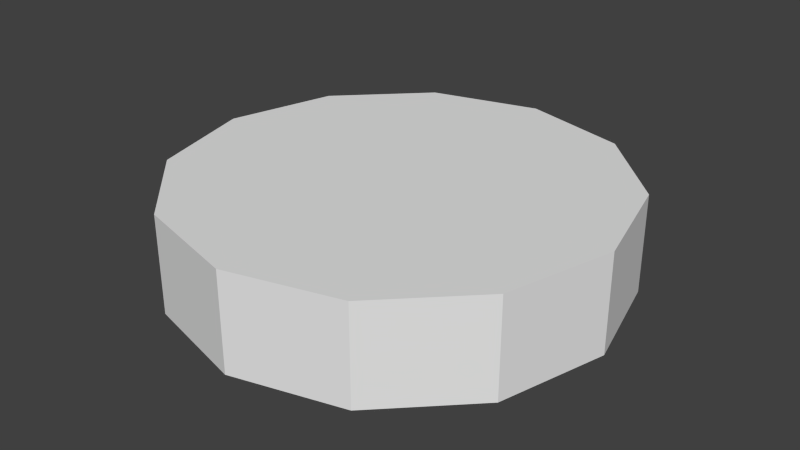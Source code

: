 # Source: grindstone.blend  (saved by Blender 2.76.0; exported with 4.5.12 LTS)
import bpy
from mathutils import Matrix  # noqa: F401  (used for matrix-valued properties, if any)

bpy.ops.wm.read_factory_settings(use_empty=True)
scene = bpy.context.scene
scene.name = 'Scene'

# ---- collections
col_collection_1 = bpy.data.collections.new('Collection 1'); scene.collection.children.link(col_collection_1)

# ---- world
world_world = bpy.data.worlds.new('World'); scene.world = world_world
world_world.color = (0.05088, 0.05088, 0.05088)
world_world.use_sun_shadow = False
world_world.sun_shadow_jitter_overblur = 0.0
world_world.cycles.sampling_method = 'MANUAL'
world_world.cycles.sample_map_resolution = 256

# ---- meshes
me_cube_002 = bpy.data.meshes.new('Cube.002')
me_cube_002.from_pydata([(0.5022, 0.95, 0.001208), (0.5022, 0.95, 0.2012), (0.7272, 0.8897, 0.001208), (0.7272, 0.8897, 0.2012), (0.8919, 0.725, 0.001208), (0.8919, 0.725, 0.2012), (0.9522, 0.5, 0.001208), (0.9522, 0.5, 0.2012), (0.8919, 0.275, 0.001208), (0.8919, 0.275, 0.2012), (0.7272, 0.1103, 0.001208), (0.7272, 0.1103, 0.2012), (0.5022, 0.05, 0.001208), (0.5022, 0.05, 0.2012), (0.2772, 0.1103, 0.001208), (0.2772, 0.1103, 0.2012), (0.1125, 0.275, 0.001208), (0.1125, 0.275, 0.2012), (0.0522, 0.5, 0.001208), (0.0522, 0.5, 0.2012), (0.1125, 0.725, 0.001208), (0.1125, 0.725, 0.2012), (0.2772, 0.8897, 0.001208), (0.2772, 0.8897, 0.2012)], [], [(0, 1, 3, 2), (2, 3, 5, 4), (4, 5, 7, 6), (6, 7, 9, 8), (8, 9, 11, 10), (10, 11, 13, 12), (12, 13, 15, 14), (14, 15, 17, 16), (16, 17, 19, 18), (18, 19, 21, 20), (21, 13, 5), (22, 23, 1, 0), (20, 21, 23, 22), (6, 14, 2), (5, 3, 1), (1, 23, 21), (21, 19, 17), (17, 15, 13), (13, 11, 5), (9, 7, 5), (5, 1, 21), (21, 17, 13), (11, 9, 5), (22, 0, 2), (2, 4, 6), (6, 8, 10), (10, 12, 14), (14, 16, 22), (18, 20, 22), (22, 2, 14), (6, 10, 14), (16, 18, 22)])
_uv = me_cube_002.uv_layers.new(name='UVMap')
_uv.uv.foreach_set('vector', [0.7157, 0.3098, 0.7157, 0.7048, 0.5906, 0.7048, 0.5906, 0.3098, 0.5906, 0.3098, 0.5906, 0.7048, 0.463, 0.7048, 0.463, 0.3098, 0.463, 0.3098, 0.463, 0.7048, 0.3378, 0.7048, 0.3378, 0.3098, 0.3378, 0.3098, 0.3378, 0.7048, 0.2219, 0.7048, 0.2219, 0.3098, 0.2219, 0.3098, 0.2219, 0.7048, 0.1285, 0.7048, 0.1285, 0.3098, 0.1285, 0.3098, 0.1285, 0.7048, 0.09623, 0.7048, 0.09623, 0.3098, 0.09623, 0.3098, 0.09623, 0.7048, 0.2719, 0.7048, 0.2719, 0.3098, 0.2719, 0.3098, 0.2719, 0.7048, 0.7773, 0.7048, 0.7773, 0.3098, 0.7773, 0.3098, 0.7773, 0.7048, 0.956, 0.7048, 0.956, 0.3098, 0.956, 0.3098, 0.956, 0.7048, 0.9247, 0.7048, 0.9247, 0.3098, 0.07999, 0.7447, 0.5008, 0.01588, 0.9215, 0.7447, 0.8315, 0.3098, 0.8315, 0.7048, 0.7157, 0.7048, 0.7157, 0.3098, 0.9247, 0.3098, 0.9247, 0.7048, 0.8315, 0.7048, 0.8315, 0.3098, 0.9866, 0.5017, 0.2578, 0.08098, 0.7437, 0.9225, 0.9215, 0.7447, 0.7437, 0.9225, 0.5008, 0.9876, 0.5008, 0.9876, 0.2578, 0.9225, 0.07999, 0.7447, 0.07999, 0.7447, 0.0149, 0.5017, 0.07999, 0.2588, 0.07999, 0.2588, 0.2578, 0.08098, 0.5008, 0.01588, 0.5008, 0.01588, 0.7437, 0.08098, 0.9215, 0.7447, 0.9215, 0.2588, 0.9866, 0.5017, 0.9215, 0.7447, 0.9215, 0.7447, 0.5008, 0.9876, 0.07999, 0.7447, 0.07999, 0.7447, 0.07999, 0.2588, 0.5008, 0.01588, 0.7437, 0.08098, 0.9215, 0.2588, 0.9215, 0.7447, 0.2578, 0.9225, 0.5008, 0.9876, 0.7437, 0.9225, 0.7437, 0.9225, 0.9215, 0.7447, 0.9866, 0.5017, 0.9866, 0.5017, 0.9215, 0.2588, 0.7437, 0.08098, 0.7437, 0.08098, 0.5008, 0.01588, 0.2578, 0.08098, 0.2578, 0.08098, 0.07999, 0.2588, 0.2578, 0.9225, 0.0149, 0.5017, 0.07999, 0.7447, 0.2578, 0.9225, 0.2578, 0.9225, 0.7437, 0.9225, 0.2578, 0.08098, 0.9866, 0.5017, 0.7437, 0.08098, 0.2578, 0.08098, 0.07999, 0.2588, 0.0149, 0.5017, 0.2578, 0.9225])
me_cube_002.use_remesh_preserve_volume = False
me_cube_002.use_remesh_preserve_attributes = False
me_cube_002.use_mirror_vertex_groups = False
me_cube_002.update()

# ---- objects
ob_cube = bpy.data.objects.new('Cube', me_cube_002)

# ---- transforms, parenting, visibility, modifiers, constraints
ob_cube.location = (0.0, -1.0, 0.0)
ob_cube.lineart.crease_threshold = 0.0

# ---- collection membership
col_collection_1.objects.link(ob_cube)

# ---- scene / render settings (as saved in the file)
scene.frame_start = 1; scene.frame_end = 250; scene.frame_set(1)
scene.render.engine = 'BLENDER_EEVEE_NEXT'
scene.render.image_settings.color_mode = 'RGB'
scene.render.image_settings.compression = 90
scene.render.resolution_percentage = 50
scene.render.dither_intensity = 0.0
scene.cycles.use_denoising = False
scene.cycles.samples = 10
scene.cycles.sampling_pattern = 'TABULATED_SOBOL'
scene.cycles.light_sampling_threshold = 0.0
scene.cycles.use_adaptive_sampling = False
scene.cycles.use_light_tree = False
scene.cycles.blur_glossy = 0.0
scene.cycles.volume_bounces = 1
scene.cycles.pixel_filter_type = 'GAUSSIAN'
scene.cycles.sample_clamp_indirect = 0.0
scene.view_settings.view_transform = 'Standard'
bpy.context.view_layer.update()

# ---- added for rendering (the .blend has no active camera and no usable light): camera, sun
cam_auto = bpy.data.cameras.new('AutoCamera')
cam_auto.lens = 50.0
cam_auto.sensor_width = 36.0
cam_auto.clip_end = 1000.0
ob_auto_camera = bpy.data.objects.new('AutoCamera', cam_auto)
scene.collection.objects.link(ob_auto_camera)
ob_auto_camera.location = (1.69427, -1.93048, 1.05486)
ob_auto_camera.rotation_euler = (1.09748, -7.21219e-08, 0.694738)
scene.camera = ob_auto_camera
light_auto_sun = bpy.data.lights.new('AutoSun', 'SUN')
light_auto_sun.energy = 3.0
light_auto_sun.angle = 0.0523599
ob_auto_sun = bpy.data.objects.new('AutoSun', light_auto_sun)
scene.collection.objects.link(ob_auto_sun)
ob_auto_sun.rotation_euler = (0.872665, 0.174533, 0.523599)
bpy.context.view_layer.update()

